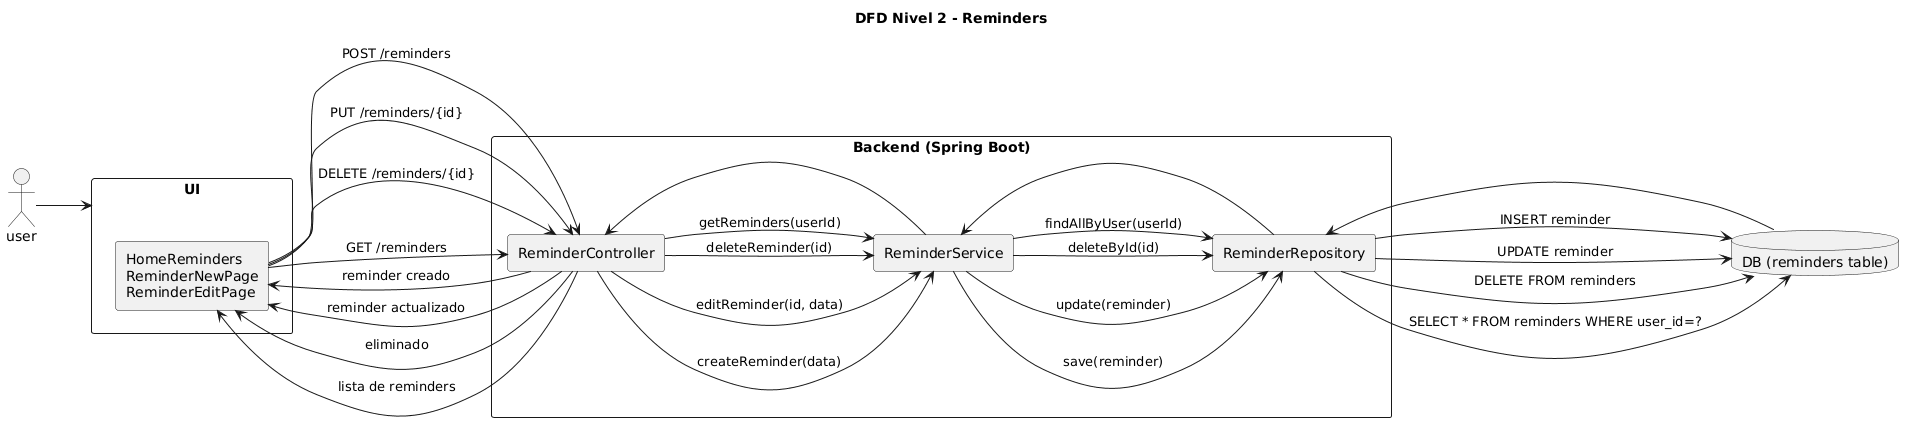

The diagram above was rendered by PlantUML. Its source (embedded in the PNG):
@startuml
left to right direction

title DFD Nivel 2 - Profile

actor user

user --> UI 



title DFD Nivel 2 - Reminders

rectangle "UI (Frontend)" as UI {
  rectangle "HomeReminders\nReminderNewPage\nReminderEditPage" as RUI
}

rectangle "Backend (Spring Boot)" as BE {
  rectangle "ReminderController" as RC
  rectangle "ReminderService" as RS
  rectangle "ReminderRepository" as RR
}

database "DB (reminders table)" as DB

' CREATE REMINDER
RUI --> RC : POST /reminders
RC --> RS : createReminder(data)
RS --> RR : save(reminder)
RR --> DB : INSERT reminder
DB --> RR
RR --> RS
RS --> RC
RC --> RUI : reminder creado

' EDIT REMINDER
RUI --> RC : PUT /reminders/{id}
RC --> RS : editReminder(id, data)
RS --> RR : update(reminder)
RR --> DB : UPDATE reminder

RC --> RUI : reminder actualizado

' DELETE REMINDER
RUI --> RC : DELETE /reminders/{id}
RC --> RS : deleteReminder(id)
RS --> RR : deleteById(id)
RR --> DB : DELETE FROM reminders

RC --> RUI : eliminado

' GET REMINDERS
RUI --> RC : GET /reminders
RC --> RS : getReminders(userId)
RS --> RR : findAllByUser(userId)
RR --> DB : SELECT * FROM reminders WHERE user_id=?

RC --> RUI : lista de reminders
@enduml